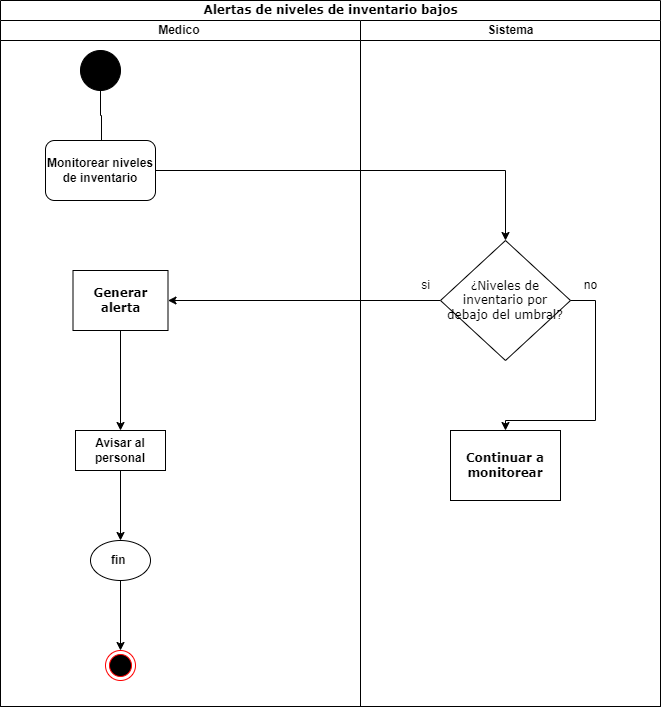

The diagram above was exported from draw.io. Its source (the exported page's mxGraphModel, read from the mxfile embedded in the PNG):
<mxGraphModel dx="1290" dy="618" grid="0" gridSize="10" guides="1" tooltips="1" connect="1" arrows="1" fold="1" page="1" pageScale="1" pageWidth="850" pageHeight="1100" background="none" math="0" shadow="0">
  <root>
    <mxCell id="bp2U5lFlz0P6vrGjvbFs-0" />
    <mxCell id="bp2U5lFlz0P6vrGjvbFs-1" parent="bp2U5lFlz0P6vrGjvbFs-0" />
    <mxCell id="bp2U5lFlz0P6vrGjvbFs-2" value="Alertas de niveles de inventario bajos" style="swimlane;html=1;childLayout=stackLayout;startSize=20;rounded=0;shadow=0;comic=0;labelBackgroundColor=none;strokeWidth=1;fontFamily=Verdana;fontSize=12;align=center;" parent="bp2U5lFlz0P6vrGjvbFs-1" vertex="1">
      <mxGeometry x="120" y="30" width="660" height="706" as="geometry" />
    </mxCell>
    <mxCell id="bp2U5lFlz0P6vrGjvbFs-3" value="Medico&amp;nbsp;" style="swimlane;html=1;startSize=20;" parent="bp2U5lFlz0P6vrGjvbFs-2" vertex="1">
      <mxGeometry y="20" width="360" height="686" as="geometry" />
    </mxCell>
    <mxCell id="bp2U5lFlz0P6vrGjvbFs-4" value="" style="ellipse;whiteSpace=wrap;html=1;rounded=0;shadow=0;comic=0;labelBackgroundColor=none;strokeWidth=1;fillColor=#000000;fontFamily=Verdana;fontSize=12;align=center;" parent="bp2U5lFlz0P6vrGjvbFs-3" vertex="1">
      <mxGeometry x="80" y="30" width="40" height="40" as="geometry" />
    </mxCell>
    <mxCell id="bp2U5lFlz0P6vrGjvbFs-7" style="edgeStyle=orthogonalEdgeStyle;rounded=0;html=1;labelBackgroundColor=none;startArrow=none;startFill=0;startSize=5;endArrow=classicThin;endFill=1;endSize=5;jettySize=auto;orthogonalLoop=1;strokeWidth=1;fontFamily=Verdana;fontSize=12;entryX=0.509;entryY=0.117;entryDx=0;entryDy=0;entryPerimeter=0;" parent="bp2U5lFlz0P6vrGjvbFs-3" source="bp2U5lFlz0P6vrGjvbFs-4" target="bp2U5lFlz0P6vrGjvbFs-8" edge="1">
      <mxGeometry relative="1" as="geometry">
        <mxPoint x="100" y="130" as="targetPoint" />
      </mxGeometry>
    </mxCell>
    <mxCell id="bp2U5lFlz0P6vrGjvbFs-8" value="&lt;b&gt;Monitorear niveles de inventario&lt;/b&gt;" style="rounded=1;whiteSpace=wrap;html=1;" parent="bp2U5lFlz0P6vrGjvbFs-3" vertex="1">
      <mxGeometry x="45" y="120" width="110" height="60" as="geometry" />
    </mxCell>
    <mxCell id="bp2U5lFlz0P6vrGjvbFs-9" value="" style="edgeStyle=orthogonalEdgeStyle;rounded=0;orthogonalLoop=1;jettySize=auto;html=1;entryX=0.5;entryY=0;entryDx=0;entryDy=0;" parent="bp2U5lFlz0P6vrGjvbFs-3" source="bp2U5lFlz0P6vrGjvbFs-10" target="bp2U5lFlz0P6vrGjvbFs-16" edge="1">
      <mxGeometry relative="1" as="geometry">
        <mxPoint x="127.47058823529414" y="440.0294117647061" as="targetPoint" />
      </mxGeometry>
    </mxCell>
    <mxCell id="bp2U5lFlz0P6vrGjvbFs-10" value="&lt;b&gt;Generar alerta&lt;/b&gt;" style="whiteSpace=wrap;html=1;fontFamily=Verdana;rounded=0;shadow=0;comic=0;labelBackgroundColor=none;strokeWidth=1;arcSize=50;" parent="bp2U5lFlz0P6vrGjvbFs-3" vertex="1">
      <mxGeometry x="72.5" y="250" width="95" height="60" as="geometry" />
    </mxCell>
    <mxCell id="bp2U5lFlz0P6vrGjvbFs-15" style="edgeStyle=orthogonalEdgeStyle;rounded=0;orthogonalLoop=1;jettySize=auto;html=1;entryX=0.5;entryY=0;entryDx=0;entryDy=0;" parent="bp2U5lFlz0P6vrGjvbFs-3" source="bp2U5lFlz0P6vrGjvbFs-16" target="bp2U5lFlz0P6vrGjvbFs-21" edge="1">
      <mxGeometry relative="1" as="geometry" />
    </mxCell>
    <mxCell id="bp2U5lFlz0P6vrGjvbFs-16" value="&lt;b&gt;Avisar al personal&lt;/b&gt;" style="html=1;whiteSpace=wrap;" parent="bp2U5lFlz0P6vrGjvbFs-3" vertex="1">
      <mxGeometry x="75" y="410" width="90" height="40" as="geometry" />
    </mxCell>
    <mxCell id="bp2U5lFlz0P6vrGjvbFs-20" style="edgeStyle=orthogonalEdgeStyle;rounded=0;orthogonalLoop=1;jettySize=auto;html=1;entryX=0.5;entryY=0;entryDx=0;entryDy=0;" parent="bp2U5lFlz0P6vrGjvbFs-3" source="bp2U5lFlz0P6vrGjvbFs-21" target="bp2U5lFlz0P6vrGjvbFs-22" edge="1">
      <mxGeometry relative="1" as="geometry" />
    </mxCell>
    <mxCell id="bp2U5lFlz0P6vrGjvbFs-21" value="&lt;b&gt;fin&amp;nbsp;&lt;/b&gt;" style="ellipse;whiteSpace=wrap;html=1;rounded=1;" parent="bp2U5lFlz0P6vrGjvbFs-3" vertex="1">
      <mxGeometry x="90" y="520" width="60" height="40" as="geometry" />
    </mxCell>
    <mxCell id="bp2U5lFlz0P6vrGjvbFs-22" value="" style="ellipse;html=1;shape=endState;fillColor=#000000;strokeColor=#ff0000;" parent="bp2U5lFlz0P6vrGjvbFs-3" vertex="1">
      <mxGeometry x="105" y="630" width="30" height="30" as="geometry" />
    </mxCell>
    <mxCell id="bp2U5lFlz0P6vrGjvbFs-26" style="edgeStyle=orthogonalEdgeStyle;rounded=0;orthogonalLoop=1;jettySize=auto;html=1;entryX=0.5;entryY=0;entryDx=0;entryDy=0;" parent="bp2U5lFlz0P6vrGjvbFs-2" source="bp2U5lFlz0P6vrGjvbFs-8" target="_ugiabRocal93p2uKkW6-14" edge="1">
      <mxGeometry relative="1" as="geometry">
        <mxPoint x="478.9949999999999" y="272" as="targetPoint" />
      </mxGeometry>
    </mxCell>
    <mxCell id="_ugiabRocal93p2uKkW6-19" style="edgeStyle=orthogonalEdgeStyle;rounded=0;orthogonalLoop=1;jettySize=auto;html=1;entryX=1;entryY=0.5;entryDx=0;entryDy=0;" parent="bp2U5lFlz0P6vrGjvbFs-2" source="_ugiabRocal93p2uKkW6-14" target="bp2U5lFlz0P6vrGjvbFs-10" edge="1">
      <mxGeometry relative="1" as="geometry" />
    </mxCell>
    <mxCell id="bp2U5lFlz0P6vrGjvbFs-23" value="Sistema" style="swimlane;html=1;startSize=20;" parent="bp2U5lFlz0P6vrGjvbFs-2" vertex="1">
      <mxGeometry x="360" y="20" width="300" height="686" as="geometry" />
    </mxCell>
    <mxCell id="_ugiabRocal93p2uKkW6-14" value="¿Niveles de inventario por debajo del umbral?" style="rhombus;whiteSpace=wrap;html=1;fontFamily=Verdana;rounded=0;shadow=0;comic=0;labelBackgroundColor=none;strokeWidth=1;arcSize=50;" parent="bp2U5lFlz0P6vrGjvbFs-23" vertex="1">
      <mxGeometry x="80" y="220" width="130" height="120" as="geometry" />
    </mxCell>
    <mxCell id="_ugiabRocal93p2uKkW6-20" style="edgeStyle=orthogonalEdgeStyle;rounded=0;orthogonalLoop=1;jettySize=auto;html=1;" parent="bp2U5lFlz0P6vrGjvbFs-23" source="_ugiabRocal93p2uKkW6-14" target="bp2U5lFlz0P6vrGjvbFs-18" edge="1">
      <mxGeometry relative="1" as="geometry">
        <mxPoint x="235" y="280" as="sourcePoint" />
        <mxPoint x="140" y="400" as="targetPoint" />
        <Array as="points">
          <mxPoint x="235" y="280" />
          <mxPoint x="235" y="400" />
          <mxPoint x="145" y="400" />
        </Array>
      </mxGeometry>
    </mxCell>
    <mxCell id="bp2U5lFlz0P6vrGjvbFs-14" value="no" style="text;html=1;align=center;verticalAlign=middle;resizable=0;points=[];autosize=1;strokeColor=none;fillColor=none;" parent="bp2U5lFlz0P6vrGjvbFs-23" vertex="1">
      <mxGeometry x="210" y="250" width="40" height="30" as="geometry" />
    </mxCell>
    <mxCell id="bp2U5lFlz0P6vrGjvbFs-19" value="si" style="text;html=1;align=center;verticalAlign=middle;resizable=0;points=[];autosize=1;strokeColor=none;fillColor=none;" parent="bp2U5lFlz0P6vrGjvbFs-23" vertex="1">
      <mxGeometry x="50" y="250" width="30" height="30" as="geometry" />
    </mxCell>
    <mxCell id="bp2U5lFlz0P6vrGjvbFs-18" value="&lt;b&gt;Continuar a monitorear&lt;/b&gt;" style="whiteSpace=wrap;html=1;fontFamily=Verdana;rounded=0;shadow=0;comic=0;labelBackgroundColor=none;strokeWidth=1;arcSize=50;" parent="bp2U5lFlz0P6vrGjvbFs-23" vertex="1">
      <mxGeometry x="90" y="410" width="110" height="70" as="geometry" />
    </mxCell>
  </root>
</mxGraphModel>